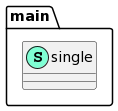

The diagram above was rendered by PlantUML. Its source (embedded in the PNG):
@startuml
namespace main {
    class single << (S,Aquamarine) >> {
    }
}
@enduml